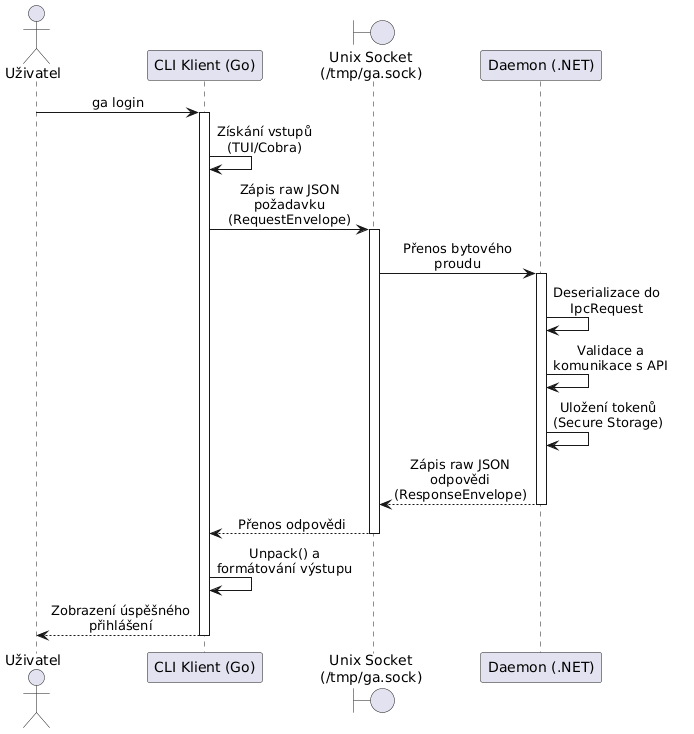

The diagram above was rendered by PlantUML. Its source (embedded in the PNG):
@startuml
skinparam maxMessageSize 150
skinparam sequenceMessageAlign center

actor "Uživatel" as User
participant "CLI Klient (Go)" as CLI
boundary "Unix Socket\n(/tmp/ga.sock)" as UDS
participant "Daemon (.NET)" as SVC

User -> CLI : ga login
activate CLI

CLI -> CLI : Získání vstupů (TUI/Cobra)

CLI -> UDS : Zápis raw JSON požadavku\n(RequestEnvelope)
activate UDS

UDS -> SVC : Přenos bytového proudu
activate SVC

SVC -> SVC : Deserializace do IpcRequest
SVC -> SVC : Validace a komunikace s API
SVC -> SVC : Uložení tokenů (Secure Storage)

SVC --> UDS : Zápis raw JSON odpovědi\n(ResponseEnvelope)
deactivate SVC

UDS --> CLI : Přenos odpovědi
deactivate UDS

CLI -> CLI : Unpack() a formátování výstupu
CLI --> User : Zobrazení úspěšného přihlášení
deactivate CLI
@enduml